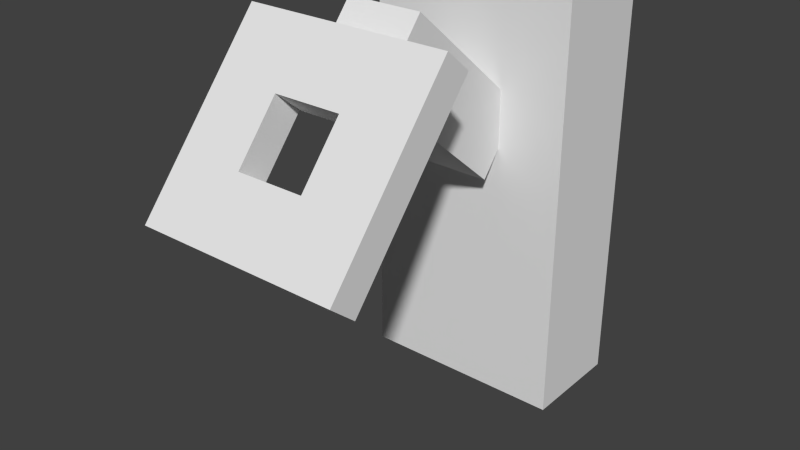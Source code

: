 # Source: tripwire1.blend  (saved by Blender 2.76.0; exported with 4.5.12 LTS)
import bpy
from mathutils import Matrix  # noqa: F401  (used for matrix-valued properties, if any)

bpy.ops.wm.read_factory_settings(use_empty=True)
scene = bpy.context.scene
scene.name = 'Scene'

# ---- collections
col_collection_1 = bpy.data.collections.new('Collection 1'); scene.collection.children.link(col_collection_1)

# ---- world
world_world = bpy.data.worlds.new('World'); scene.world = world_world
world_world.color = (0.05088, 0.05088, 0.05088)
world_world.use_sun_shadow = False
world_world.sun_shadow_jitter_overblur = 0.0
world_world.cycles.sampling_method = 'MANUAL'
world_world.cycles.sample_map_resolution = 256

# ---- meshes
me_cube = bpy.data.meshes.new('Cube')
me_cube.from_pydata([(-1.0, -1.0, -1.0), (-1.0, -1.0, 1.0), (-1.0, 1.0, -1.0), (-1.0, 1.0, 1.0), (1.0, -1.0, -1.0), (1.0, -1.0, 1.0), (1.0, 1.0, -1.0), (1.0, 1.0, 1.0)], [], [(1, 3, 2, 0), (3, 7, 6, 2), (7, 5, 4, 6), (5, 1, 0, 4), (0, 2, 6, 4), (5, 7, 3, 1)])
_uv = me_cube.uv_layers.new(name='UVMap')
_uv.uv.foreach_set('vector', [0.4375, 0.4375, 0.3125, 0.4375, 0.3125, 0.125, 0.4375, 0.125, 0.5625, 0.875, 0.4375, 0.875, 0.4375, 0.5625, 0.5625, 0.5625, 0.5625, 0.125, 0.6875, 0.125, 0.6875, 0.4375, 0.5625, 0.4375, 0.4375, 0.125, 0.5625, 0.125, 0.5625, 0.4375, 0.4375, 0.4375, 0.4375, 0.4375, 0.5625, 0.4375, 0.5625, 0.5625, 0.4375, 0.5625, 0.5625, 0.0, 0.6875, 0.0, 0.6875, 0.125, 0.5625, 0.125])
me_cube.use_remesh_preserve_volume = False
me_cube.use_remesh_preserve_attributes = False
me_cube.use_mirror_vertex_groups = False
me_cube.update()
me_plane_002 = bpy.data.meshes.new('Plane.002')
me_plane_002.from_pydata([(-0.375, -0.375, 0.0625), (-0.125, -0.125, 0.0625), (0.375, -0.125, 0.0625), (0.375, 0.125, 0.0625), (0.375, 0.375, 0.0625), (0.125, 0.125, 0.0625), (-0.375, 0.375, 0.0625), (-0.375, 0.125, 0.0625), (-0.125, 0.125, 0.0625), (0.125, -0.125, 0.0625), (0.375, -0.375, 0.0625), (-0.375, -0.375, 0.0), (-0.375, -0.125, 0.0), (0.375, -0.375, 0.0), (-0.375, -0.125, 0.0625), (0.125, -0.125, 0.0), (-0.125, 0.125, 0.0), (-0.375, 0.125, 0.0), (-0.375, 0.375, 0.0), (0.375, 0.125, 0.0), (0.125, 0.125, 0.0), (0.375, 0.375, 0.0), (0.375, -0.125, 0.0), (-0.125, -0.125, 0.0)], [], [(19, 20, 5, 3), (17, 12, 14, 7), (13, 22, 2, 10), (4, 6, 7, 3), (12, 23, 1, 14), (16, 23, 12, 17), (22, 13, 11, 12), (21, 19, 17, 18), (3, 5, 9, 2), (8, 7, 14, 1), (23, 16, 8, 1), (21, 18, 6, 4), (12, 11, 0, 14), (15, 22, 2, 9), (16, 17, 7, 8), (20, 15, 9, 5), (19, 21, 4, 3), (11, 13, 10, 0), (18, 17, 7, 6), (22, 19, 3, 2), (22, 12, 14, 2), (2, 14, 0, 10), (17, 19, 3, 7), (19, 22, 15, 20)])
_uv = me_plane_002.uv_layers.new(name='UVMap')
_uv.uv.foreach_set('vector', [0.75, 0.375, 0.875, 0.375, 0.875, 0.3125, 0.75, 0.3125, 0.3125, 0.5625, 0.3125, 0.6875, 0.375, 0.6875, 0.375, 0.5625, 0.3125, 0.4375, 0.4375, 0.4375, 0.4375, 0.5, 0.3125, 0.5, 0.3125, 0.4375, 0.6875, 0.4375, 0.6875, 0.5625, 0.3125, 0.5625, 0.75, 0.3125, 0.875, 0.3125, 0.875, 0.25, 0.75, 0.25, 0.6875, 0.5625, 0.5625, 0.5625, 0.5625, 0.6875, 0.6875, 0.6875, 0.3125, 0.5625, 0.3125, 0.4375, 0.6875, 0.4375, 0.6875, 0.5625, 0.3125, 0.8125, 0.3125, 0.6875, 0.6875, 0.6875, 0.6875, 0.8125, 0.6875, 0.5625, 0.6875, 0.6875, 0.5625, 0.6875, 0.5625, 0.5625, 0.3125, 0.6875, 0.3125, 0.5625, 0.4375, 0.5625, 0.4375, 0.6875, 0.3125, 0.5625, 0.3125, 0.6875, 0.375, 0.6875, 0.375, 0.5625, 0.3125, 0.5, 0.6875, 0.5, 0.6875, 0.4375, 0.3125, 0.4375, 0.5625, 0.4375, 0.6875, 0.4375, 0.6875, 0.5, 0.5625, 0.5, 0.625, 0.3125, 0.625, 0.375, 0.75, 0.375, 0.75, 0.3125, 0.75, 0.25, 0.625, 0.25, 0.625, 0.3125, 0.75, 0.3125, 0.5625, 0.5625, 0.5625, 0.6875, 0.625, 0.6875, 0.625, 0.5625, 0.5625, 0.75, 0.6875, 0.75, 0.6875, 0.8125, 0.5625, 0.8125, 0.3125, 0.8125, 0.6875, 0.8125, 0.6875, 0.75, 0.3125, 0.75, 0.3125, 0.75, 0.4375, 0.75, 0.4375, 0.8125, 0.3125, 0.8125, 0.6875, 0.6875, 0.6875, 0.5625, 0.625, 0.5625, 0.625, 0.6875, 0.5625, 0.5, 0.4375, 0.5, 0.4375, 0.5625, 0.5625, 0.5625, 0.3125, 0.6875, 0.6875, 0.6875, 0.6875, 0.8125, 0.3125, 0.8125, 0.4375, 0.6875, 0.5625, 0.6875, 0.5625, 0.75, 0.4375, 0.75, 0.3125, 0.6875, 0.3125, 0.5625, 0.4375, 0.5625, 0.4375, 0.6875])
me_plane_002.use_remesh_preserve_volume = False
me_plane_002.use_remesh_preserve_attributes = False
me_plane_002.use_mirror_vertex_groups = False
me_plane_002.update()
me_cube_002 = bpy.data.meshes.new('Cube.002')
me_cube_002.from_pydata([(-1.0, -1.0, -1.0), (-1.0, -1.0, 1.0), (-1.0, 1.0, -1.0), (-1.0, 1.0, 1.0), (1.0, -1.0, -1.0), (1.0, -1.0, 1.0), (1.0, 1.0, -1.0), (1.0, 1.0, 1.0)], [], [(1, 3, 2, 0), (3, 7, 6, 2), (7, 5, 4, 6), (5, 1, 0, 4), (0, 2, 6, 4), (5, 7, 3, 1)])
_uv = me_cube_002.uv_layers.new(name='UVMap')
_uv.uv.foreach_set('vector', [1.0, 0.5625, 0.875, 0.5625, 0.875, 0.0625, 1.0, 0.0625, 0.625, 0.5625, 0.375, 0.5625, 0.375, 0.0625, 0.625, 0.0625, 0.125, 0.5625, 0.0, 0.5625, 0.0, 0.0625, 0.125, 0.0625, 0.625, 0.5625, 0.375, 0.5625, 0.375, 0.0625, 0.625, 0.0625, 0.375, 0.875, 0.375, 1.0, 0.625, 1.0, 0.625, 0.875, 0.375, 1.0, 0.375, 0.875, 0.625, 0.875, 0.625, 1.0])
me_cube_002.use_remesh_preserve_volume = False
me_cube_002.use_remesh_preserve_attributes = False
me_cube_002.use_mirror_vertex_groups = False
me_cube_002.update()

# ---- objects
ob_oak_lever = bpy.data.objects.new('oak_lever', me_cube)
ob_vox = bpy.data.objects.new('vox', me_plane_002)
ob_oak_holder = bpy.data.objects.new('oak_holder', me_cube_002)

# ---- transforms, parenting, visibility, modifiers, constraints
ob_oak_lever.location = (1.525e-09, 0.2927, -0.04499)
ob_oak_lever.rotation_euler = (0.8727, 0.0, -6.283)
ob_oak_lever.scale = (0.04522, 0.04522, 0.1131)
ob_oak_lever.lineart.crease_threshold = 0.0
ob_vox.location = (3.365e-08, 0.1295, -0.06565)
ob_vox.rotation_euler = (0.8727, 1.701e-16, -6.283)
ob_vox.scale = (0.3276, 0.3276, 0.6553)
ob_vox.lineart.crease_threshold = 0.0
ob_oak_holder.location = (-2.372e-08, 0.4371, -0.1873)
ob_oak_holder.rotation_euler = (0.0, 0.0, -6.283)
ob_oak_holder.scale = (0.1256, 0.0628, 0.2512)
ob_oak_holder.lineart.crease_threshold = 0.0

# ---- collection membership
col_collection_1.objects.link(ob_oak_lever)
col_collection_1.objects.link(ob_vox)
col_collection_1.objects.link(ob_oak_holder)

# ---- scene / render settings (as saved in the file)
scene.frame_start = 1; scene.frame_end = 250; scene.frame_set(1)
scene.render.engine = 'BLENDER_EEVEE_NEXT'
scene.render.resolution_percentage = 50
scene.render.dither_intensity = 0.0
scene.cycles.use_denoising = False
scene.cycles.samples = 10
scene.cycles.sampling_pattern = 'TABULATED_SOBOL'
scene.cycles.light_sampling_threshold = 0.0
scene.cycles.use_adaptive_sampling = False
scene.cycles.use_light_tree = False
scene.cycles.blur_glossy = 0.0
scene.cycles.pixel_filter_type = 'GAUSSIAN'
scene.cycles.sample_clamp_indirect = 0.0
scene.view_settings.view_transform = 'Standard'
bpy.context.view_layer.update()

# ---- added for rendering (the .blend has no active camera and no usable light): camera, sun
cam_auto = bpy.data.cameras.new('AutoCamera')
cam_auto.lens = 50.0
cam_auto.sensor_width = 36.0
cam_auto.clip_end = 1000.0
ob_auto_camera = bpy.data.objects.new('AutoCamera', cam_auto)
scene.collection.objects.link(ob_auto_camera)
ob_auto_camera.location = (0.683998, -0.561283, 0.359869)
ob_auto_camera.rotation_euler = (1.09748, -7.21219e-08, 0.694738)
scene.camera = ob_auto_camera
light_auto_sun = bpy.data.lights.new('AutoSun', 'SUN')
light_auto_sun.energy = 3.0
light_auto_sun.angle = 0.0523599
ob_auto_sun = bpy.data.objects.new('AutoSun', light_auto_sun)
scene.collection.objects.link(ob_auto_sun)
ob_auto_sun.rotation_euler = (0.872665, 0.174533, 0.523599)
bpy.context.view_layer.update()
